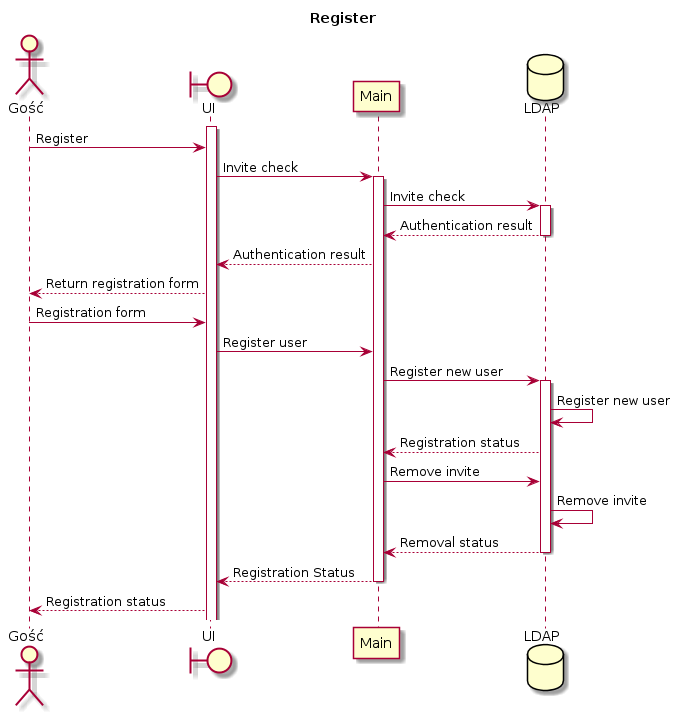

The diagram above was rendered by PlantUML. Its source (embedded in the PNG):
@startuml

title Register

actor Gość
boundary UI
participant Main
database LDAP

activate UI
Gość -> UI:Register
UI -> Main: Invite check
activate Main
Main -> LDAP: Invite check
activate LDAP
LDAP --> Main: Authentication result
deactivate LDAP
Main --> UI: Authentication result
UI --> Gość: Return registration form

Gość -> UI: Registration form
UI -> Main: Register user
Main -> LDAP: Register new user
activate LDAP
LDAP -> LDAP: Register new user
LDAP --> Main: Registration status
Main -> LDAP: Remove invite
LDAP -> LDAP: Remove invite
LDAP --> Main: Removal status
deactivate LDAP
Main --> UI: Registration Status
deactivate Main
UI --> Gość: Registration status
@enduml